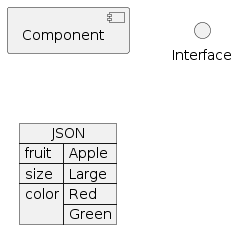

The diagram above was rendered by PlantUML. Its source (embedded in the PNG):
@startuml 1components-json-data
allowmixing

component Component
()        Interface

json JSON {
   "fruit":"Apple",
   "size":"Large",
   "color": ["Red", "Green"]
}
@enduml